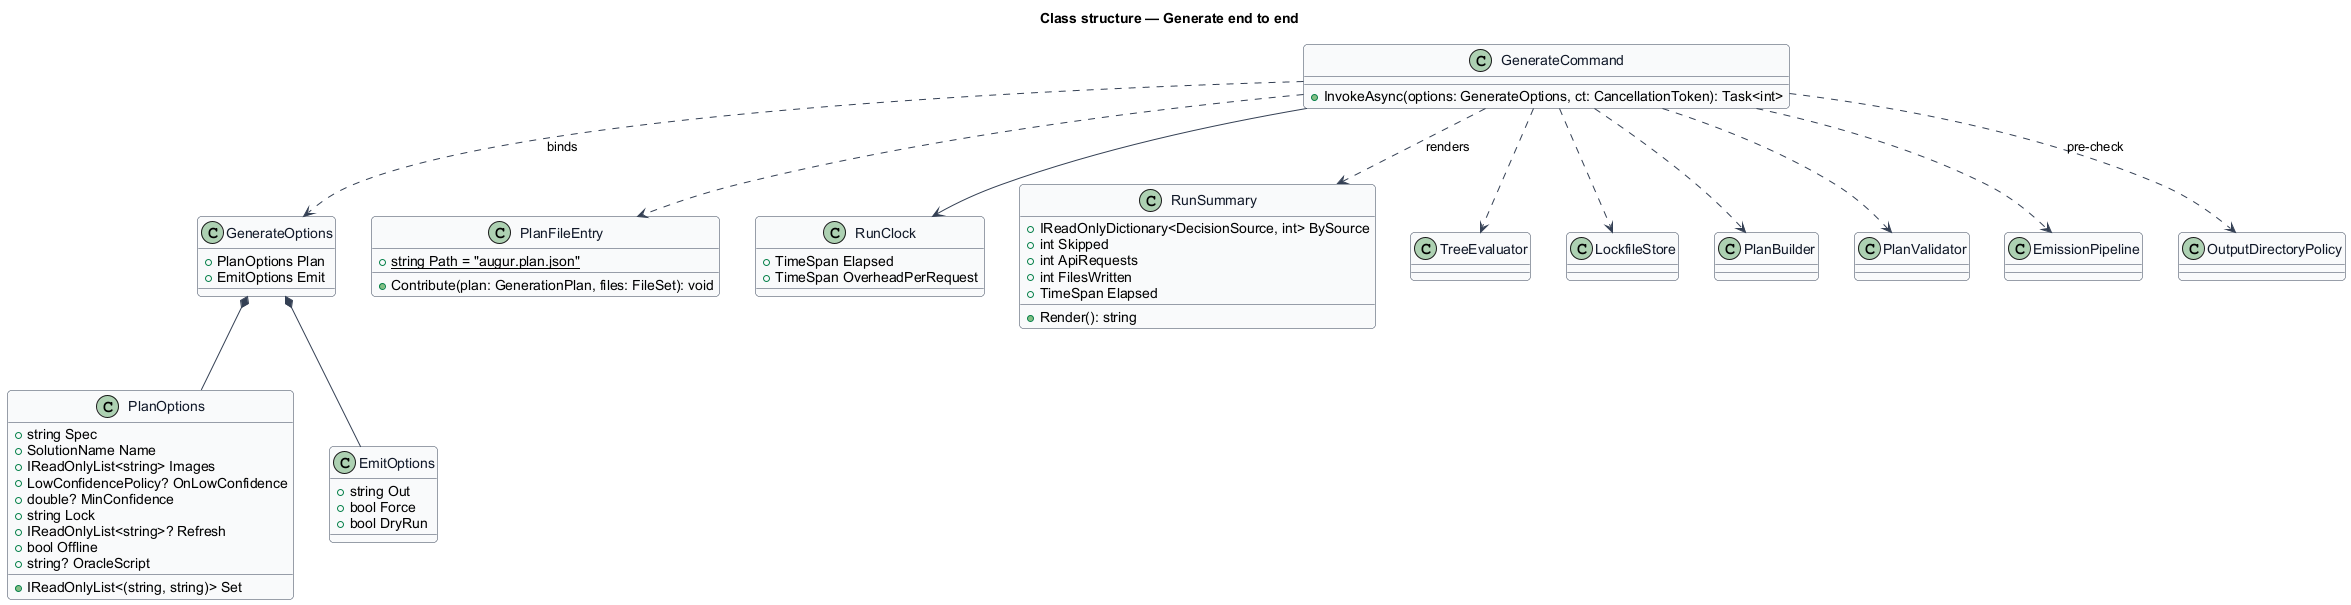

The diagram above was rendered by PlantUML. Its source (embedded in the PNG):
@startuml
' --- shared skin header ---
skinparam backgroundColor #FFFFFF
skinparam shadowing false
skinparam roundcorner 8
skinparam defaultFontName Arial
skinparam ArrowColor #344054
skinparam class {
  BorderColor #344054
  FontColor #101828
  BackgroundColor #F9FAFB
}
' --------------------------
title Class structure — Generate end to end

class GenerateCommand {
  +InvokeAsync(options: GenerateOptions, ct: CancellationToken): Task<int>
}

class GenerateOptions {
  +PlanOptions Plan
  +EmitOptions Emit
}

class PlanOptions {
  +string Spec
  +SolutionName Name
  +IReadOnlyList<string> Images
  +IReadOnlyList<(string, string)> Set
  +LowConfidencePolicy? OnLowConfidence
  +double? MinConfidence
  +string Lock
  +IReadOnlyList<string>? Refresh
  +bool Offline
  +string? OracleScript
}

class EmitOptions {
  +string Out
  +bool Force
  +bool DryRun
}

class PlanFileEntry {
  +{static} string Path = "augur.plan.json"
  +Contribute(plan: GenerationPlan, files: FileSet): void
}

class RunClock {
  +TimeSpan Elapsed
  +TimeSpan OverheadPerRequest
}

class RunSummary {
  +IReadOnlyDictionary<DecisionSource, int> BySource
  +int Skipped
  +int ApiRequests
  +int FilesWritten
  +TimeSpan Elapsed
  +Render(): string
}

class TreeEvaluator
class LockfileStore
class PlanBuilder
class PlanValidator
class EmissionPipeline
class OutputDirectoryPolicy

GenerateOptions *-- PlanOptions
GenerateOptions *-- EmitOptions
GenerateCommand ..> GenerateOptions : binds
GenerateCommand ..> OutputDirectoryPolicy : pre-check
GenerateCommand ..> TreeEvaluator
GenerateCommand ..> LockfileStore
GenerateCommand ..> PlanBuilder
GenerateCommand ..> PlanValidator
GenerateCommand ..> PlanFileEntry
GenerateCommand ..> EmissionPipeline
GenerateCommand --> RunClock
GenerateCommand ..> RunSummary : renders
@enduml